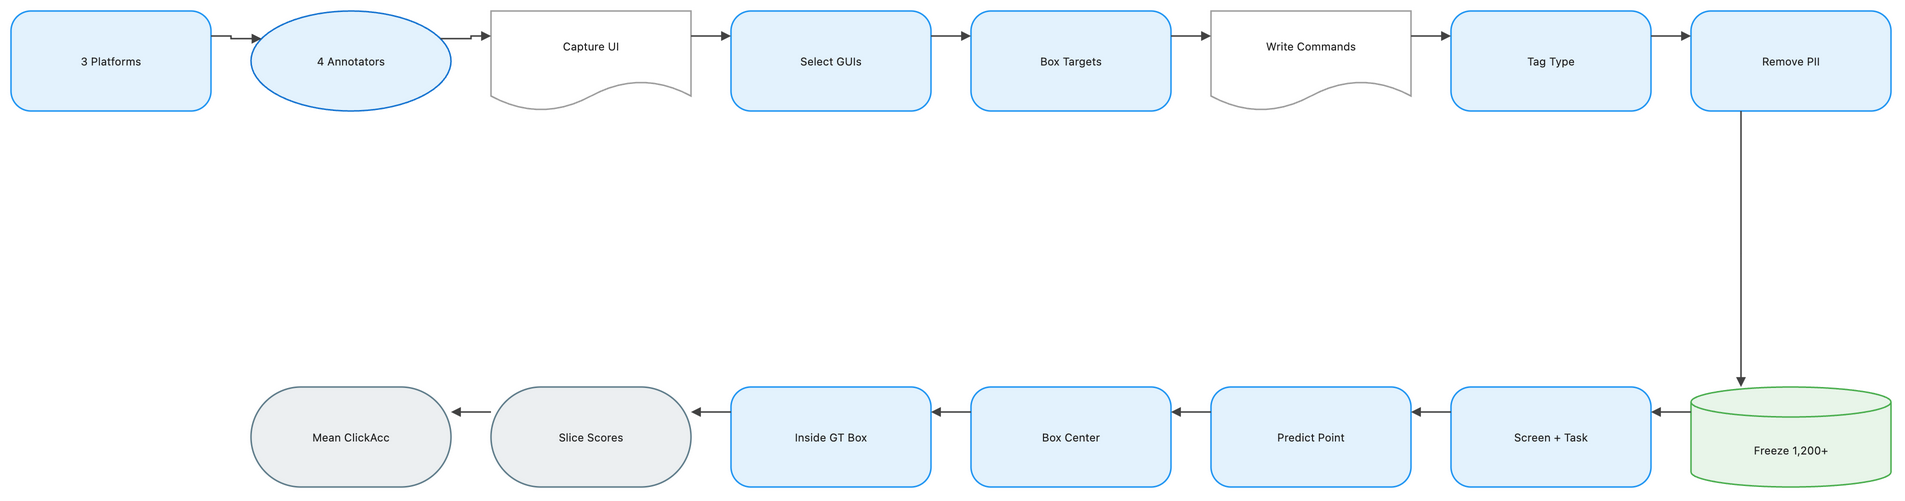

The diagram above was exported from draw.io. Its source (the exported page's mxGraphModel, read from the mxfile embedded in the PNG):
<mxGraphModel dx="1120" dy="720" grid="1" gridSize="8" guides="1" tooltips="1" connect="1" arrows="1" fold="1" page="1" pageScale="1" pageWidth="1888" pageHeight="552" math="1" background="#FFFFFF">
  <root>
    <mxCell id="0" />
    <mxCell id="1" parent="0" />
    <mxCell id="2" value="3 Platforms" style="rounded=1;arcSize=20;html=1;whiteSpace=wrap;fillColor=#E3F2FD;strokeColor=#2196F3;strokeWidth=1.5;fontColor=#212121;fontSize=11;fontFamily=Inter, Roboto, system-ui, -apple-system, sans-serif;verticalAlign=middle;align=center" vertex="1" parent="1">
      <mxGeometry x="-72" y="-8" width="200" height="100" as="geometry" />
    </mxCell>
    <mxCell id="3" value="4 Annotators" style="ellipse;html=1;whiteSpace=wrap;fillColor=#E3F2FD;strokeColor=#1976D2;strokeWidth=1.5;fontColor=#212121;fontSize=11;fontFamily=Inter, Roboto, system-ui, -apple-system, sans-serif;verticalAlign=middle;align=center" vertex="1" parent="1">
      <mxGeometry x="168" y="-8" width="200" height="100" as="geometry" />
    </mxCell>
    <mxCell id="4" value="Capture UI" style="shape=document;boundedLbl=1;html=1;whiteSpace=wrap;fillColor=#FFFFFF;strokeColor=#9E9E9E;strokeWidth=1.5;fontColor=#212121;fontSize=11;fontFamily=Inter, Roboto, system-ui, -apple-system, sans-serif;verticalAlign=middle;align=center" vertex="1" parent="1">
      <mxGeometry x="408" y="-8" width="200" height="100" as="geometry" />
    </mxCell>
    <mxCell id="5" value="Select GUIs" style="rounded=1;arcSize=20;html=1;whiteSpace=wrap;fillColor=#E3F2FD;strokeColor=#2196F3;strokeWidth=1.5;fontColor=#212121;fontSize=11;fontFamily=Inter, Roboto, system-ui, -apple-system, sans-serif;verticalAlign=middle;align=center" vertex="1" parent="1">
      <mxGeometry x="648" y="-8" width="200" height="100" as="geometry" />
    </mxCell>
    <mxCell id="6" value="Box Targets" style="rounded=1;arcSize=20;html=1;whiteSpace=wrap;fillColor=#E3F2FD;strokeColor=#2196F3;strokeWidth=1.5;fontColor=#212121;fontSize=11;fontFamily=Inter, Roboto, system-ui, -apple-system, sans-serif;verticalAlign=middle;align=center" vertex="1" parent="1">
      <mxGeometry x="888" y="-8" width="200" height="100" as="geometry" />
    </mxCell>
    <mxCell id="7" value="Write Commands" style="shape=document;boundedLbl=1;html=1;whiteSpace=wrap;fillColor=#FFFFFF;strokeColor=#9E9E9E;strokeWidth=1.5;fontColor=#212121;fontSize=11;fontFamily=Inter, Roboto, system-ui, -apple-system, sans-serif;verticalAlign=middle;align=center" vertex="1" parent="1">
      <mxGeometry x="1128" y="-8" width="200" height="100" as="geometry" />
    </mxCell>
    <mxCell id="8" value="Tag Type" style="rounded=1;arcSize=20;html=1;whiteSpace=wrap;fillColor=#E3F2FD;strokeColor=#2196F3;strokeWidth=1.5;fontColor=#212121;fontSize=11;fontFamily=Inter, Roboto, system-ui, -apple-system, sans-serif;verticalAlign=middle;align=center" vertex="1" parent="1">
      <mxGeometry x="1368" y="-8" width="200" height="100" as="geometry" />
    </mxCell>
    <mxCell id="9" value="Remove PII" style="rounded=1;arcSize=20;html=1;whiteSpace=wrap;fillColor=#E3F2FD;strokeColor=#2196F3;strokeWidth=1.5;fontColor=#212121;fontSize=11;fontFamily=Inter, Roboto, system-ui, -apple-system, sans-serif;verticalAlign=middle;align=center" vertex="1" parent="1">
      <mxGeometry x="1608" y="-8" width="200" height="100" as="geometry" />
    </mxCell>
    <mxCell id="10" value="Freeze 1,200+" style="shape=cylinder3;boundedLbl=1;backgroundOutline=1;size=15;html=1;whiteSpace=wrap;fillColor=#E8F5E9;strokeColor=#4CAF50;strokeWidth=1.5;fontColor=#212121;fontSize=11;fontFamily=Inter, Roboto, system-ui, -apple-system, sans-serif;verticalAlign=middle;align=center" vertex="1" parent="1">
      <mxGeometry x="1608" y="368" width="200" height="100" as="geometry" />
    </mxCell>
    <mxCell id="11" value="Screen + Task" style="rounded=1;arcSize=20;html=1;whiteSpace=wrap;fillColor=#E3F2FD;strokeColor=#2196F3;strokeWidth=1.5;fontColor=#212121;fontSize=11;fontFamily=Inter, Roboto, system-ui, -apple-system, sans-serif;verticalAlign=middle;align=center" vertex="1" parent="1">
      <mxGeometry x="1368" y="368" width="200" height="100" as="geometry" />
    </mxCell>
    <mxCell id="12" value="Predict Point" style="rounded=1;arcSize=20;html=1;whiteSpace=wrap;fillColor=#E3F2FD;strokeColor=#2196F3;strokeWidth=1.5;fontColor=#212121;fontSize=11;fontFamily=Inter, Roboto, system-ui, -apple-system, sans-serif;verticalAlign=middle;align=center" vertex="1" parent="1">
      <mxGeometry x="1128" y="368" width="200" height="100" as="geometry" />
    </mxCell>
    <mxCell id="13" value="Box Center" style="rounded=1;arcSize=20;html=1;whiteSpace=wrap;fillColor=#E3F2FD;strokeColor=#2196F3;strokeWidth=1.5;fontColor=#212121;fontSize=11;fontFamily=Inter, Roboto, system-ui, -apple-system, sans-serif;verticalAlign=middle;align=center" vertex="1" parent="1">
      <mxGeometry x="888" y="368" width="200" height="100" as="geometry" />
    </mxCell>
    <mxCell id="14" value="Inside GT Box" style="rounded=1;arcSize=20;html=1;whiteSpace=wrap;fillColor=#E3F2FD;strokeColor=#2196F3;strokeWidth=1.5;fontColor=#212121;fontSize=11;fontFamily=Inter, Roboto, system-ui, -apple-system, sans-serif;verticalAlign=middle;align=center" vertex="1" parent="1">
      <mxGeometry x="648" y="368" width="200" height="100" as="geometry" />
    </mxCell>
    <mxCell id="15" value="Slice Scores" style="rounded=1;arcSize=50;html=1;whiteSpace=wrap;fillColor=#ECEFF1;strokeColor=#607D8B;strokeWidth=1.5;fontColor=#212121;fontSize=11;fontFamily=Inter, Roboto, system-ui, -apple-system, sans-serif;verticalAlign=middle;align=center" vertex="1" parent="1">
      <mxGeometry x="408" y="368" width="200" height="100" as="geometry" />
    </mxCell>
    <mxCell id="16" value="Mean ClickAcc" style="rounded=1;arcSize=50;html=1;whiteSpace=wrap;fillColor=#ECEFF1;strokeColor=#607D8B;strokeWidth=1.5;fontColor=#212121;fontSize=11;fontFamily=Inter, Roboto, system-ui, -apple-system, sans-serif;verticalAlign=middle;align=center" vertex="1" parent="1">
      <mxGeometry x="168" y="368" width="200" height="100" as="geometry" />
    </mxCell>
    <mxCell id="17" value="" style="edgeStyle=orthogonalEdgeStyle;rounded=0;orthogonalLoop=1;jettySize=auto;html=1;strokeColor=#424242;strokeWidth=1.5;endArrow=block;endFill=1;exitX=1;exitY=0.25;exitDx=0;exitDy=0;entryX=0;entryY=0.25;entryDx=0;entryDy=0;jumpStyle=arc;jumpSize=8" edge="1" parent="1" source="2" target="3">
      <mxGeometry relative="1" as="geometry" />
    </mxCell>
    <mxCell id="18" value="" style="edgeStyle=orthogonalEdgeStyle;rounded=0;orthogonalLoop=1;jettySize=auto;html=1;strokeColor=#424242;strokeWidth=1.5;endArrow=block;endFill=1;exitX=1;exitY=0.25;exitDx=0;exitDy=0;entryX=0;entryY=0.25;entryDx=0;entryDy=0;jumpStyle=arc;jumpSize=8" edge="1" parent="1" source="3" target="4">
      <mxGeometry relative="1" as="geometry" />
    </mxCell>
    <mxCell id="19" value="" style="edgeStyle=orthogonalEdgeStyle;rounded=0;orthogonalLoop=1;jettySize=auto;html=1;strokeColor=#424242;strokeWidth=1.5;endArrow=block;endFill=1;exitX=1;exitY=0.25;exitDx=0;exitDy=0;entryX=0;entryY=0.25;entryDx=0;entryDy=0;jumpStyle=arc;jumpSize=8" edge="1" parent="1" source="4" target="5">
      <mxGeometry relative="1" as="geometry" />
    </mxCell>
    <mxCell id="20" value="" style="edgeStyle=orthogonalEdgeStyle;rounded=0;orthogonalLoop=1;jettySize=auto;html=1;strokeColor=#424242;strokeWidth=1.5;endArrow=block;endFill=1;exitX=1;exitY=0.25;exitDx=0;exitDy=0;entryX=0;entryY=0.25;entryDx=0;entryDy=0;jumpStyle=arc;jumpSize=8" edge="1" parent="1" source="5" target="6">
      <mxGeometry relative="1" as="geometry" />
    </mxCell>
    <mxCell id="21" value="" style="edgeStyle=orthogonalEdgeStyle;rounded=0;orthogonalLoop=1;jettySize=auto;html=1;strokeColor=#424242;strokeWidth=1.5;endArrow=block;endFill=1;exitX=1;exitY=0.25;exitDx=0;exitDy=0;entryX=0;entryY=0.25;entryDx=0;entryDy=0;jumpStyle=arc;jumpSize=8" edge="1" parent="1" source="6" target="7">
      <mxGeometry relative="1" as="geometry" />
    </mxCell>
    <mxCell id="22" value="" style="edgeStyle=orthogonalEdgeStyle;rounded=0;orthogonalLoop=1;jettySize=auto;html=1;strokeColor=#424242;strokeWidth=1.5;endArrow=block;endFill=1;exitX=1;exitY=0.25;exitDx=0;exitDy=0;entryX=0;entryY=0.25;entryDx=0;entryDy=0;jumpStyle=arc;jumpSize=8" edge="1" parent="1" source="7" target="8">
      <mxGeometry relative="1" as="geometry" />
    </mxCell>
    <mxCell id="23" value="" style="edgeStyle=orthogonalEdgeStyle;rounded=0;orthogonalLoop=1;jettySize=auto;html=1;strokeColor=#424242;strokeWidth=1.5;endArrow=block;endFill=1;exitX=1;exitY=0.25;exitDx=0;exitDy=0;entryX=0;entryY=0.25;entryDx=0;entryDy=0;jumpStyle=arc;jumpSize=8" edge="1" parent="1" source="8" target="9">
      <mxGeometry relative="1" as="geometry" />
    </mxCell>
    <mxCell id="24" value="" style="edgeStyle=orthogonalEdgeStyle;rounded=0;orthogonalLoop=1;jettySize=auto;html=1;strokeColor=#424242;strokeWidth=1.5;endArrow=block;endFill=1;exitX=0.25;exitY=1;exitDx=0;exitDy=0;entryX=0.25;entryY=0;entryDx=0;entryDy=0;jumpStyle=arc;jumpSize=8" edge="1" parent="1" source="9" target="10">
      <mxGeometry relative="1" as="geometry" />
    </mxCell>
    <mxCell id="25" value="" style="edgeStyle=orthogonalEdgeStyle;rounded=0;orthogonalLoop=1;jettySize=auto;html=1;strokeColor=#424242;strokeWidth=1.5;endArrow=block;endFill=1;exitX=0;exitY=0.25;exitDx=0;exitDy=0;entryX=1;entryY=0.25;entryDx=0;entryDy=0;jumpStyle=arc;jumpSize=8" edge="1" parent="1" source="10" target="11">
      <mxGeometry relative="1" as="geometry" />
    </mxCell>
    <mxCell id="26" value="" style="edgeStyle=orthogonalEdgeStyle;rounded=0;orthogonalLoop=1;jettySize=auto;html=1;strokeColor=#424242;strokeWidth=1.5;endArrow=block;endFill=1;exitX=0;exitY=0.25;exitDx=0;exitDy=0;entryX=1;entryY=0.25;entryDx=0;entryDy=0;jumpStyle=arc;jumpSize=8" edge="1" parent="1" source="11" target="12">
      <mxGeometry relative="1" as="geometry" />
    </mxCell>
    <mxCell id="27" value="" style="edgeStyle=orthogonalEdgeStyle;rounded=0;orthogonalLoop=1;jettySize=auto;html=1;strokeColor=#424242;strokeWidth=1.5;endArrow=block;endFill=1;exitX=0;exitY=0.25;exitDx=0;exitDy=0;entryX=1;entryY=0.25;entryDx=0;entryDy=0;jumpStyle=arc;jumpSize=8" edge="1" parent="1" source="12" target="13">
      <mxGeometry relative="1" as="geometry" />
    </mxCell>
    <mxCell id="28" value="" style="edgeStyle=orthogonalEdgeStyle;rounded=0;orthogonalLoop=1;jettySize=auto;html=1;strokeColor=#424242;strokeWidth=1.5;endArrow=block;endFill=1;exitX=0;exitY=0.25;exitDx=0;exitDy=0;entryX=1;entryY=0.25;entryDx=0;entryDy=0;jumpStyle=arc;jumpSize=8" edge="1" parent="1" source="13" target="14">
      <mxGeometry relative="1" as="geometry" />
    </mxCell>
    <mxCell id="29" value="" style="edgeStyle=orthogonalEdgeStyle;rounded=0;orthogonalLoop=1;jettySize=auto;html=1;strokeColor=#424242;strokeWidth=1.5;endArrow=block;endFill=1;exitX=0;exitY=0.25;exitDx=0;exitDy=0;entryX=1;entryY=0.25;entryDx=0;entryDy=0;jumpStyle=arc;jumpSize=8" edge="1" parent="1" source="14" target="15">
      <mxGeometry relative="1" as="geometry" />
    </mxCell>
    <mxCell id="30" value="" style="edgeStyle=orthogonalEdgeStyle;rounded=0;orthogonalLoop=1;jettySize=auto;html=1;strokeColor=#424242;strokeWidth=1.5;endArrow=block;endFill=1;exitX=0;exitY=0.25;exitDx=0;exitDy=0;entryX=1;entryY=0.25;entryDx=0;entryDy=0;jumpStyle=arc;jumpSize=8" edge="1" parent="1" source="15" target="16">
      <mxGeometry relative="1" as="geometry" />
    </mxCell>
  </root>
</mxGraphModel>